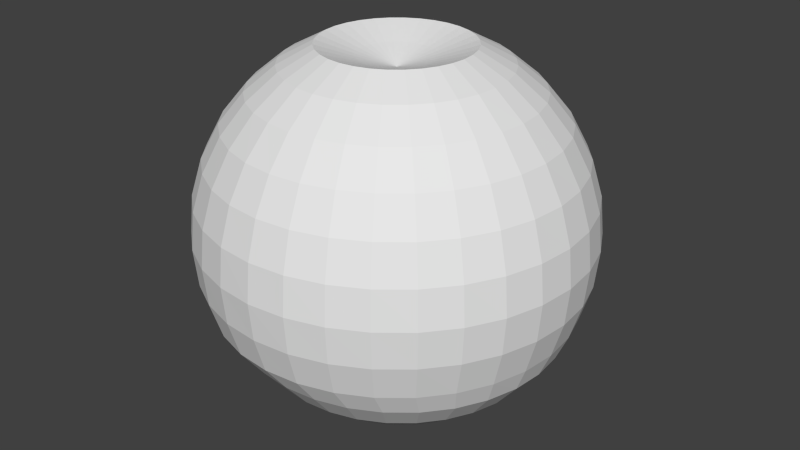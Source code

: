 # Source: Tomato.blend  (saved by Blender 2.75.0; exported with 4.5.12 LTS)
import bpy
from mathutils import Matrix  # noqa: F401  (used for matrix-valued properties, if any)

bpy.ops.wm.read_factory_settings(use_empty=True)
scene = bpy.context.scene
scene.name = 'Scene'

# ---- collections
col_collection_1 = bpy.data.collections.new('Collection 1'); scene.collection.children.link(col_collection_1)

# ---- world
world_world = bpy.data.worlds.new('World'); scene.world = world_world
world_world.color = (0.05088, 0.05088, 0.05088)
world_world.use_sun_shadow = False
world_world.sun_shadow_jitter_overblur = 0.0
world_world.cycles.sampling_method = 'MANUAL'
world_world.cycles.sample_map_resolution = 256

# ---- meshes
me_sphere = bpy.data.meshes.new('Sphere')
me_sphere.from_pydata([(-0.01348, -0.002303, 0.1258), (-0.03901, -0.002303, 0.1341), (-0.06253, -0.002303, 0.1215), (-0.08315, -0.002303, 0.1046), (-0.1001, -0.002303, 0.08401), (-0.1072, -0.003263, 0.06057), (-0.1149, -0.003263, 0.03504), (-0.1175, -0.003263, 0.008498), (-0.1149, -0.003263, -0.01805), (-0.1072, -0.003263, -0.04357), (-0.09462, -0.003263, -0.06047), (-0.0777, -0.003263, -0.08109), (-0.05708, -0.003263, -0.09801), (-0.03356, -0.003263, -0.1106), (-0.008034, -0.003263, -0.1148), (-0.01297, 0.002876, 0.1258), (-0.03801, 0.007855, 0.1341), (-0.06108, 0.01244, 0.1215), (-0.0813, 0.01647, 0.1046), (-0.09789, 0.01977, 0.08401), (-0.1048, 0.02126, 0.06057), (-0.1124, 0.02277, 0.03504), (-0.1149, 0.02328, 0.008498), (-0.1124, 0.02277, -0.01805), (-0.1048, 0.02126, -0.04357), (-0.09244, 0.01881, -0.06047), (-0.07585, 0.01551, -0.08109), (-0.05563, 0.01148, -0.09801), (-0.03256, 0.006895, -0.1106), (-0.007524, 0.001915, -0.1148), (-0.01146, 0.007855, 0.1258), (-0.03504, 0.01762, 0.1341), (-0.05677, 0.02662, 0.1215), (-0.07582, 0.03451, 0.1046), (-0.09146, 0.04099, 0.08401), (-0.09762, 0.04484, 0.06057), (-0.1048, 0.0478, 0.03504), (-0.1072, 0.0488, 0.008498), (-0.1048, 0.0478, -0.01805), (-0.09762, 0.04484, -0.04357), (-0.08601, 0.04003, -0.06047), (-0.07037, 0.03355, -0.08109), (-0.05133, 0.02566, -0.09801), (-0.02959, 0.01666, -0.1106), (-0.006014, 0.006895, -0.1148), (-0.009009, 0.01244, 0.1258), (-0.03023, 0.02662, 0.1341), (-0.04979, 0.03969, 0.1215), (-0.06693, 0.05115, 0.1046), (-0.081, 0.06055, 0.08401), (-0.08601, 0.06657, 0.06057), (-0.09244, 0.07087, 0.03504), (-0.09462, 0.07233, 0.008498), (-0.09244, 0.07087, -0.01805), (-0.08601, 0.06657, -0.04357), (-0.07555, 0.05959, -0.06047), (-0.06148, 0.05019, -0.08109), (-0.04434, 0.03873, -0.09801), (-0.02478, 0.02566, -0.1106), (-0.003561, 0.01148, -0.1148), (-0.005707, 0.01647, 0.1258), (-0.02376, 0.03451, 0.1341), (-0.04039, 0.05115, 0.1215), (-0.05497, 0.06573, 0.1046), (-0.06693, 0.07769, 0.08401), (-0.07582, 0.08658, 0.06048), (-0.07585, 0.0911, 0.03504), (-0.0777, 0.09294, 0.008498), (-0.07585, 0.0911, -0.01805), (-0.07582, 0.08658, -0.04365), (-0.06148, 0.07673, -0.06047), (-0.04952, 0.06477, -0.08109), (-0.03494, 0.05019, -0.09801), (-0.01831, 0.03355, -0.1106), (-0.0002598, 0.01551, -0.1148), (-0.001685, 0.01977, 0.1258), (-0.01587, 0.04099, 0.1341), (-0.02893, 0.06055, 0.1215), (-0.04039, 0.07769, 0.1046), (-0.04979, 0.09176, 0.08401), (-0.05677, 0.1022, 0.06048), (-0.06108, 0.1087, 0.03496), (-0.06253, 0.1108, 0.008418), (-0.06108, 0.1087, -0.01813), (-0.05677, 0.1022, -0.04365), (-0.04979, 0.09176, -0.06717), (-0.03494, 0.07673, -0.08109), (-0.02349, 0.05959, -0.09801), (-0.01042, 0.04003, -0.1106), (0.003763, 0.01881, -0.1148), (0.002904, 0.02222, 0.1258), (-0.006864, 0.0458, 0.1341), (-0.01587, 0.06753, 0.1215), (-0.02376, 0.08658, 0.1046), (-0.03023, 0.1022, 0.08401), (-0.03504, 0.1138, 0.06048), (-0.038, 0.121, 0.03496), (-0.03901, 0.1234, 0.008418), (-0.038, 0.121, -0.01813), (-0.03504, 0.1138, -0.04365), (-0.03023, 0.1022, -0.06717), (-0.01831, 0.08562, -0.08109), (-0.01042, 0.06657, -0.09801), (-0.001416, 0.04484, -0.1106), (0.008352, 0.02126, -0.1148), (0.007883, 0.02373, 0.1258), (0.002904, 0.04876, 0.1341), (-0.001685, 0.07183, 0.1215), (-0.005707, 0.09206, 0.1046), (-0.009008, 0.1087, 0.08401), (-0.01146, 0.121, 0.06048), (-0.01297, 0.1286, 0.03496), (-0.01348, 0.1311, 0.008418), (-0.01297, 0.1286, -0.01813), (-0.01146, 0.121, -0.04365), (-0.009008, 0.1087, -0.06717), (-0.0002598, 0.0911, -0.08109), (0.003763, 0.07087, -0.09801), (0.008352, 0.0478, -0.1106), (0.01333, 0.02277, -0.1148), (0.01306, 0.02424, 0.1258), (0.01306, 0.04976, 0.1341), (0.01306, 0.07329, 0.1215), (0.01306, 0.0939, 0.1046), (0.01306, 0.1108, 0.08401), (0.01306, 0.1234, 0.06048), (0.01306, 0.1311, 0.03496), (0.01306, 0.1338, 0.008418), (0.01306, 0.1311, -0.01813), (0.01306, 0.1234, -0.04365), (0.01851, 0.1099, -0.06047), (0.01851, 0.09294, -0.08109), (0.01851, 0.07233, -0.09801), (0.01851, 0.0488, -0.1071), (0.01851, 0.02328, -0.1148), (0.01824, 0.02373, 0.1258), (0.02322, 0.04876, 0.1341), (0.02781, 0.07183, 0.1215), (0.03183, 0.09206, 0.1046), (0.03513, 0.1087, 0.08401), (0.03758, 0.121, 0.06048), (0.0391, 0.1286, 0.03496), (0.03961, 0.1311, 0.008418), (0.0391, 0.1286, -0.01813), (0.03758, 0.121, -0.04365), (0.04058, 0.1077, -0.06047), (0.03728, 0.0911, -0.08109), (0.03326, 0.07087, -0.09801), (0.02867, 0.0478, -0.1071), (0.02369, 0.02277, -0.1148), (0.02322, 0.02222, 0.1258), (0.03299, 0.0458, 0.1341), (0.04199, 0.06753, 0.1215), (0.04988, 0.08658, 0.1046), (0.05635, 0.1022, 0.08401), (0.06117, 0.1138, 0.06048), (0.06413, 0.121, 0.03496), (0.06513, 0.1234, 0.008418), (0.06413, 0.121, -0.01813), (0.06117, 0.1138, -0.04365), (0.0618, 0.1013, -0.06047), (0.05533, 0.08562, -0.08109), (0.04744, 0.06657, -0.09801), (0.03843, 0.04484, -0.1071), (0.02867, 0.02126, -0.1183), (0.02781, 0.01977, 0.1258), (0.04199, 0.04099, 0.1341), (0.05506, 0.06055, 0.1215), (0.06651, 0.07769, 0.1046), (0.07591, 0.09176, 0.08401), (0.0829, 0.1022, 0.06048), (0.0872, 0.1087, 0.03496), (0.08865, 0.1108, 0.008418), (0.0872, 0.1087, -0.01813), (0.0829, 0.1022, -0.04365), (0.07591, 0.09176, -0.06717), (0.07196, 0.07673, -0.08109), (0.0605, 0.05959, -0.09801), (0.04744, 0.04003, -0.1106), (0.03326, 0.01881, -0.1148), (0.03183, 0.01647, 0.1258), (0.04988, 0.03451, 0.1341), (0.06651, 0.05115, 0.1215), (0.08109, 0.06573, 0.1046), (0.09306, 0.07769, 0.08401), (0.1019, 0.08658, 0.06048), (0.1074, 0.09206, 0.03496), (0.1093, 0.0939, 0.008418), (0.1074, 0.09206, -0.01813), (0.1019, 0.08658, -0.04365), (0.09306, 0.07769, -0.06717), (0.08654, 0.06477, -0.08109), (0.07196, 0.05019, -0.09801), (0.05533, 0.03355, -0.1071), (0.03728, 0.01551, -0.1148), (0.03513, 0.01244, 0.1258), (0.05635, 0.02662, 0.1341), (0.07591, 0.03969, 0.1215), (0.09306, 0.05115, 0.1046), (0.1071, 0.06055, 0.08401), (0.1176, 0.06753, 0.06048), (0.124, 0.07183, 0.03496), (0.1262, 0.07329, 0.008418), (0.124, 0.07183, -0.01813), (0.1176, 0.06753, -0.04365), (0.1071, 0.06055, -0.06717), (0.0985, 0.05019, -0.08109), (0.08136, 0.03873, -0.09801), (0.0618, 0.02566, -0.1071), (0.04058, 0.01148, -0.1148), (0.03758, 0.007855, 0.1258), (0.06117, 0.01762, 0.1341), (0.0829, 0.02662, 0.1215), (0.1019, 0.03451, 0.1046), (0.1176, 0.04099, 0.08401), (0.1292, 0.0458, 0.06048), (0.1363, 0.04876, 0.03496), (0.1388, 0.04976, 0.008418), (0.1363, 0.04876, -0.01813), (0.1292, 0.0458, -0.04365), (0.1176, 0.04099, -0.06717), (0.1074, 0.03355, -0.08109), (0.08835, 0.02566, -0.09801), (0.06661, 0.01666, -0.1106), (0.04303, 0.006895, -0.1148), (0.0391, 0.002876, 0.1258), (0.06413, 0.007855, 0.1341), (0.0872, 0.01244, 0.1215), (0.1074, 0.01647, 0.1046), (0.124, 0.01977, 0.08401), (0.1363, 0.02222, 0.06048), (0.1439, 0.02373, 0.03496), (0.1465, 0.02424, 0.008418), (0.1439, 0.02373, -0.01813), (0.1363, 0.02222, -0.04365), (0.1295, 0.01881, -0.06047), (0.1129, 0.01551, -0.08109), (0.09265, 0.01148, -0.09801), (0.06958, 0.006895, -0.1106), (0.04454, 0.001915, -0.1148), (0.03961, -0.002303, 0.1258), (0.06513, -0.002303, 0.1341), (0.08865, -0.002303, 0.1215), (0.1093, -0.002303, 0.1046), (0.1262, -0.002303, 0.08401), (0.1388, -0.002303, 0.06048), (0.1465, -0.002303, 0.03496), (0.1491, -0.002303, 0.008418), (0.1465, -0.002303, -0.01813), (0.1388, -0.002303, -0.04365), (0.1316, -0.003263, -0.06047), (0.1147, -0.003263, -0.08109), (0.0941, -0.003263, -0.09801), (0.07058, -0.003263, -0.1106), (0.04505, -0.003263, -0.1148), (0.0391, -0.007481, 0.1258), (0.06413, -0.01246, 0.1341), (0.0872, -0.01705, 0.1215), (0.1074, -0.02107, 0.1046), (0.124, -0.02437, 0.08401), (0.1363, -0.02683, 0.06048), (0.1439, -0.02834, 0.03496), (0.1465, -0.02885, 0.008418), (0.1439, -0.02834, -0.01813), (0.1363, -0.02683, -0.04365), (0.1295, -0.02533, -0.06047), (0.1129, -0.02203, -0.08109), (0.09265, -0.01801, -0.09801), (0.06958, -0.01342, -0.1106), (0.04454, -0.008442, -0.1148), (0.03758, -0.01246, 0.1258), (0.06117, -0.02223, 0.1341), (0.0829, -0.03123, 0.1215), (0.1019, -0.03912, 0.1046), (0.1176, -0.04559, 0.08401), (0.1292, -0.05041, 0.06048), (0.1363, -0.05337, 0.03496), (0.1388, -0.05437, 0.008418), (0.1363, -0.05337, -0.01813), (0.1292, -0.05041, -0.04365), (0.123, -0.04656, -0.06047), (0.1074, -0.04008, -0.08109), (0.08835, -0.03219, -0.09801), (0.06661, -0.02319, -0.1106), (0.04303, -0.01342, -0.1148), (0.03513, -0.01705, 0.1258), (0.05635, -0.03123, 0.1341), (0.07591, -0.0443, 0.1215), (0.09306, -0.05575, 0.1046), (0.1071, -0.06515, 0.08401), (0.1176, -0.07214, 0.06048), (0.124, -0.07644, 0.03496), (0.1262, -0.07789, 0.008418), (0.124, -0.07644, -0.01813), (0.1176, -0.07214, -0.04365), (0.1126, -0.06611, -0.06047), (0.0985, -0.05671, -0.08109), (0.08136, -0.04526, -0.09801), (0.0618, -0.03219, -0.1106), (0.04058, -0.01801, -0.1148), (0.03183, -0.02107, 0.1258), (0.04988, -0.03912, 0.1341), (0.06651, -0.05575, 0.1215), (0.08109, -0.07033, 0.1046), (0.09306, -0.0823, 0.08401), (0.1019, -0.09119, 0.06048), (0.1074, -0.09666, 0.03496), (0.1093, -0.09851, 0.008418), (0.1074, -0.09666, -0.01813), (0.1019, -0.09119, -0.04365), (0.0985, -0.08326, -0.06047), (0.08654, -0.07129, -0.08109), (0.07196, -0.05671, -0.09801), (0.05533, -0.04008, -0.1106), (0.03728, -0.02203, -0.1148), (0.02781, -0.02437, 0.1258), (0.04199, -0.04559, 0.1341), (0.05506, -0.06515, 0.1215), (0.06651, -0.0823, 0.1046), (0.07591, -0.09637, 0.08401), (0.0829, -0.1068, 0.06048), (0.0872, -0.1133, 0.03496), (0.08865, -0.1154, 0.008418), (0.0872, -0.1133, -0.01813), (0.0829, -0.1068, -0.04365), (0.08136, -0.09733, -0.06047), (0.07196, -0.08326, -0.08109), (0.0605, -0.06611, -0.09801), (0.04744, -0.04656, -0.1106), (0.03326, -0.02533, -0.1148), (0.01851, -0.003263, -0.1174), (0.02322, -0.02683, 0.1258), (0.03299, -0.05041, 0.1341), (0.04199, -0.07214, 0.1215), (0.04988, -0.09119, 0.1046), (0.05635, -0.1068, 0.08401), (0.06117, -0.1184, 0.06048), (0.06413, -0.1256, 0.03496), (0.06513, -0.128, 0.008418), (0.06413, -0.1256, -0.01813), (0.06117, -0.1184, -0.04365), (0.0618, -0.1078, -0.06047), (0.05533, -0.09215, -0.08109), (0.04744, -0.0731, -0.09801), (0.03843, -0.05137, -0.1071), (0.02867, -0.02779, -0.1148), (0.01824, -0.02834, 0.1258), (0.02322, -0.05337, 0.1341), (0.02781, -0.07644, 0.1215), (0.03183, -0.09666, 0.1046), (0.03513, -0.1133, 0.08401), (0.03758, -0.1256, 0.06048), (0.0391, -0.1332, 0.03496), (0.03961, -0.1357, 0.008418), (0.0391, -0.1332, -0.01813), (0.03758, -0.1256, -0.04365), (0.04058, -0.1142, -0.06047), (0.03728, -0.09762, -0.08109), (0.03326, -0.0774, -0.09801), (0.02867, -0.05433, -0.1071), (0.02369, -0.0293, -0.1148), (0.01306, -0.02885, 0.1258), (0.01306, -0.05437, 0.1341), (0.01306, -0.07789, 0.1215), (0.01306, -0.09851, 0.1046), (0.01306, -0.1154, 0.08401), (0.01306, -0.128, 0.06048), (0.01306, -0.1357, 0.03496), (0.01306, -0.1384, 0.008418), (0.01306, -0.1357, -0.01813), (0.01306, -0.128, -0.04365), (0.01851, -0.1164, -0.06047), (0.01851, -0.09947, -0.08109), (0.01851, -0.07885, -0.09801), (0.01851, -0.05533, -0.1071), (0.01851, -0.02981, -0.1148), (0.007883, -0.02834, 0.1258), (0.002904, -0.05337, 0.1341), (-0.001685, -0.07644, 0.1215), (-0.005707, -0.09666, 0.1046), (-0.009008, -0.1133, 0.08401), (-0.01146, -0.1256, 0.06048), (-0.01297, -0.1332, 0.03496), (-0.01348, -0.1357, 0.008418), (-0.01297, -0.1332, -0.01813), (-0.01146, -0.1256, -0.04365), (-0.003561, -0.1142, -0.06047), (-0.0002598, -0.09762, -0.08109), (0.003763, -0.0774, -0.09801), (0.008352, -0.05433, -0.1071), (0.01333, -0.0293, -0.1183), (0.002904, -0.02683, 0.1258), (-0.006864, -0.05041, 0.1341), (-0.01587, -0.07214, 0.1215), (-0.02376, -0.09119, 0.1046), (-0.03023, -0.1068, 0.08401), (-0.03504, -0.1184, 0.06048), (-0.038, -0.1256, 0.03496), (-0.03901, -0.128, 0.008418), (-0.038, -0.1256, -0.01813), (-0.03504, -0.1184, -0.04365), (-0.02478, -0.1078, -0.06047), (-0.01831, -0.09215, -0.08109), (-0.01042, -0.0731, -0.09801), (-0.001416, -0.05137, -0.1071), (0.008352, -0.02779, -0.1183), (-0.001685, -0.02437, 0.1258), (-0.01587, -0.04559, 0.1341), (-0.02893, -0.06515, 0.1215), (-0.04039, -0.0823, 0.1046), (-0.04979, -0.09637, 0.08401), (-0.05677, -0.1068, 0.06048), (-0.06108, -0.1133, 0.03496), (-0.06253, -0.1154, 0.008418), (-0.06108, -0.1133, -0.01813), (-0.05677, -0.1068, -0.04365), (-0.04434, -0.09733, -0.06047), (-0.03494, -0.08326, -0.08109), (-0.02349, -0.06611, -0.09801), (-0.01042, -0.04656, -0.1071), (0.003763, -0.02533, -0.1148), (-0.005707, -0.02107, 0.1258), (-0.02376, -0.03912, 0.1341), (-0.04039, -0.05575, 0.1215), (-0.05497, -0.07033, 0.1046), (-0.06693, -0.0823, 0.08401), (-0.07582, -0.09119, 0.06048), (-0.0813, -0.09666, 0.03496), (-0.08315, -0.09851, 0.008418), (-0.0813, -0.09666, -0.01813), (-0.07582, -0.09119, -0.04365), (-0.06148, -0.08326, -0.06047), (-0.04952, -0.07129, -0.08109), (-0.03494, -0.05671, -0.09801), (-0.01831, -0.04008, -0.1106), (-0.0002598, -0.02203, -0.1148), (-0.009008, -0.01705, 0.1258), (-0.03023, -0.03123, 0.1341), (-0.04979, -0.0443, 0.1215), (-0.06693, -0.05575, 0.1046), (-0.081, -0.06515, 0.08401), (-0.09145, -0.07214, 0.06048), (-0.09789, -0.07644, 0.03496), (-0.1001, -0.07789, 0.008418), (-0.09789, -0.07644, -0.01813), (-0.09145, -0.07214, -0.04365), (-0.07555, -0.06611, -0.06047), (-0.06148, -0.05671, -0.08109), (-0.04434, -0.04526, -0.09801), (-0.02478, -0.03219, -0.1106), (-0.003561, -0.01801, -0.1148), (0.01306, -0.002303, 0.118), (-0.01146, -0.01246, 0.1258), (-0.03504, -0.02223, 0.1341), (-0.05677, -0.03123, 0.1215), (-0.07582, -0.03912, 0.1046), (-0.09145, -0.04559, 0.08401), (-0.1031, -0.05041, 0.06048), (-0.1102, -0.05337, 0.03496), (-0.1126, -0.05437, 0.008418), (-0.1102, -0.05337, -0.01813), (-0.1031, -0.05041, -0.04365), (-0.08601, -0.04656, -0.06047), (-0.07037, -0.04008, -0.08109), (-0.05133, -0.03219, -0.09801), (-0.02959, -0.02319, -0.1106), (-0.006014, -0.01342, -0.1148), (-0.01297, -0.007481, 0.1258), (-0.038, -0.01246, 0.1341), (-0.06108, -0.01705, 0.1215), (-0.0813, -0.02107, 0.1046), (-0.09789, -0.02437, 0.08401), (-0.1048, -0.02779, 0.06057), (-0.1124, -0.0293, 0.03504), (-0.1149, -0.02981, 0.008498), (-0.1124, -0.0293, -0.01805), (-0.1048, -0.02779, -0.04357), (-0.09244, -0.02533, -0.06047), (-0.07585, -0.02203, -0.08109), (-0.05563, -0.01801, -0.09801), (-0.03256, -0.01342, -0.1106), (-0.007524, -0.008442, -0.1148)], [], [(2, 1, 16, 17), (10, 9, 24, 25), (3, 2, 17, 18), (11, 10, 25, 26), (4, 3, 18, 19), (12, 11, 26, 27), (5, 4, 19, 20), (13, 12, 27, 28), (6, 5, 20, 21), (14, 13, 28, 29), (7, 6, 21, 22), (8, 7, 22, 23), (1, 0, 15, 16), (9, 8, 23, 24), (16, 15, 30, 31), (24, 23, 38, 39), (17, 16, 31, 32), (25, 24, 39, 40), (18, 17, 32, 33), (26, 25, 40, 41), (19, 18, 33, 34), (27, 26, 41, 42), (20, 19, 34, 35), (28, 27, 42, 43), (21, 20, 35, 36), (29, 28, 43, 44), (22, 21, 36, 37), (23, 22, 37, 38), (35, 34, 49, 50), (43, 42, 57, 58), (36, 35, 50, 51), (44, 43, 58, 59), (37, 36, 51, 52), (38, 37, 52, 53), (31, 30, 45, 46), (39, 38, 53, 54), (32, 31, 46, 47), (40, 39, 54, 55), (33, 32, 47, 48), (41, 40, 55, 56), (34, 33, 48, 49), (42, 41, 56, 57), (54, 53, 68, 69), (47, 46, 61, 62), (55, 54, 69, 70), (48, 47, 62, 63), (56, 55, 70, 71), (49, 48, 63, 64), (57, 56, 71, 72), (50, 49, 64, 65), (58, 57, 72, 73), (51, 50, 65, 66), (59, 58, 73, 74), (52, 51, 66, 67), (53, 52, 67, 68), (46, 45, 60, 61), (73, 72, 87, 88), (66, 65, 80, 81), (74, 73, 88, 89), (67, 66, 81, 82), (68, 67, 82, 83), (61, 60, 75, 76), (69, 68, 83, 84), (62, 61, 76, 77), (70, 69, 84, 85), (63, 62, 77, 78), (71, 70, 85, 86), (64, 63, 78, 79), (72, 71, 86, 87), (65, 64, 79, 80), (77, 76, 91, 92), (85, 84, 99, 100), (78, 77, 92, 93), (86, 85, 100, 101), (79, 78, 93, 94), (87, 86, 101, 102), (80, 79, 94, 95), (88, 87, 102, 103), (81, 80, 95, 96), (89, 88, 103, 104), (82, 81, 96, 97), (83, 82, 97, 98), (76, 75, 90, 91), (84, 83, 98, 99), (96, 95, 110, 111), (104, 103, 118, 119), (97, 96, 111, 112), (98, 97, 112, 113), (91, 90, 105, 106), (99, 98, 113, 114), (92, 91, 106, 107), (100, 99, 114, 115), (93, 92, 107, 108), (101, 100, 115, 116), (94, 93, 108, 109), (102, 101, 116, 117), (95, 94, 109, 110), (103, 102, 117, 118), (115, 114, 129, 130), (108, 107, 122, 123), (116, 115, 130, 131), (109, 108, 123, 124), (117, 116, 131, 132), (110, 109, 124, 125), (118, 117, 132, 133), (111, 110, 125, 126), (119, 118, 133, 134), (112, 111, 126, 127), (113, 112, 127, 128), (106, 105, 120, 121), (114, 113, 128, 129), (107, 106, 121, 122), (134, 133, 148, 149), (127, 126, 141, 142), (128, 127, 142, 143), (121, 120, 135, 136), (129, 128, 143, 144), (122, 121, 136, 137), (130, 129, 144, 145), (123, 122, 137, 138), (131, 130, 145, 146), (124, 123, 138, 139), (132, 131, 146, 147), (125, 124, 139, 140), (133, 132, 147, 148), (126, 125, 140, 141), (146, 145, 160, 161), (139, 138, 153, 154), (147, 146, 161, 162), (140, 139, 154, 155), (148, 147, 162, 163), (141, 140, 155, 156), (149, 148, 163, 164), (142, 141, 156, 157), (143, 142, 157, 158), (136, 135, 150, 151), (144, 143, 158, 159), (137, 136, 151, 152), (145, 144, 159, 160), (138, 137, 152, 153), (158, 157, 172, 173), (151, 150, 165, 166), (159, 158, 173, 174), (152, 151, 166, 167), (160, 159, 174, 175), (153, 152, 167, 168), (161, 160, 175, 176), (154, 153, 168, 169), (162, 161, 176, 177), (155, 154, 169, 170), (163, 162, 177, 178), (156, 155, 170, 171), (164, 163, 178, 179), (157, 156, 171, 172), (169, 168, 183, 184), (177, 176, 191, 192), (170, 169, 184, 185), (178, 177, 192, 193), (171, 170, 185, 186), (179, 178, 193, 194), (172, 171, 186, 187), (173, 172, 187, 188), (166, 165, 180, 181), (174, 173, 188, 189), (167, 166, 181, 182), (175, 174, 189, 190), (168, 167, 182, 183), (176, 175, 190, 191), (188, 187, 202, 203), (181, 180, 195, 196), (189, 188, 203, 204), (182, 181, 196, 197), (190, 189, 204, 205), (183, 182, 197, 198), (191, 190, 205, 206), (184, 183, 198, 199), (192, 191, 206, 207), (185, 184, 199, 200), (193, 192, 207, 208), (186, 185, 200, 201), (194, 193, 208, 209), (187, 186, 201, 202), (207, 206, 221, 222), (200, 199, 214, 215), (208, 207, 222, 223), (201, 200, 215, 216), (209, 208, 223, 224), (202, 201, 216, 217), (203, 202, 217, 218), (196, 195, 210, 211), (204, 203, 218, 219), (197, 196, 211, 212), (205, 204, 219, 220), (198, 197, 212, 213), (206, 205, 220, 221), (199, 198, 213, 214), (211, 210, 225, 226), (219, 218, 233, 234), (212, 211, 226, 227), (220, 219, 234, 235), (213, 212, 227, 228), (221, 220, 235, 236), (214, 213, 228, 229), (222, 221, 236, 237), (215, 214, 229, 230), (223, 222, 237, 238), (216, 215, 230, 231), (224, 223, 238, 239), (217, 216, 231, 232), (218, 217, 232, 233), (230, 229, 244, 245), (238, 237, 252, 253), (231, 230, 245, 246), (239, 238, 253, 254), (232, 231, 246, 247), (233, 232, 247, 248), (226, 225, 240, 241), (234, 233, 248, 249), (227, 226, 241, 242), (235, 234, 249, 250), (228, 227, 242, 243), (236, 235, 250, 251), (229, 228, 243, 244), (237, 236, 251, 252), (249, 248, 263, 264), (242, 241, 256, 257), (250, 249, 264, 265), (243, 242, 257, 258), (251, 250, 265, 266), (244, 243, 258, 259), (252, 251, 266, 267), (245, 244, 259, 260), (253, 252, 267, 268), (246, 245, 260, 261), (254, 253, 268, 269), (247, 246, 261, 262), (248, 247, 262, 263), (241, 240, 255, 256), (268, 267, 282, 283), (261, 260, 275, 276), (269, 268, 283, 284), (262, 261, 276, 277), (263, 262, 277, 278), (256, 255, 270, 271), (264, 263, 278, 279), (257, 256, 271, 272), (265, 264, 279, 280), (258, 257, 272, 273), (266, 265, 280, 281), (259, 258, 273, 274), (267, 266, 281, 282), (260, 259, 274, 275), (280, 279, 294, 295), (273, 272, 287, 288), (281, 280, 295, 296), (274, 273, 288, 289), (282, 281, 296, 297), (275, 274, 289, 290), (283, 282, 297, 298), (276, 275, 290, 291), (284, 283, 298, 299), (277, 276, 291, 292), (278, 277, 292, 293), (271, 270, 285, 286), (279, 278, 293, 294), (272, 271, 286, 287), (299, 298, 313, 314), (292, 291, 306, 307), (293, 292, 307, 308), (286, 285, 300, 301), (294, 293, 308, 309), (287, 286, 301, 302), (295, 294, 309, 310), (288, 287, 302, 303), (296, 295, 310, 311), (289, 288, 303, 304), (297, 296, 311, 312), (290, 289, 304, 305), (298, 297, 312, 313), (291, 290, 305, 306), (303, 302, 317, 318), (311, 310, 325, 326), (304, 303, 318, 319), (312, 311, 326, 327), (305, 304, 319, 320), (313, 312, 327, 328), (306, 305, 320, 321), (314, 313, 328, 329), (307, 306, 321, 322), (308, 307, 322, 323), (301, 300, 315, 316), (309, 308, 323, 324), (302, 301, 316, 317), (310, 309, 324, 325), (322, 321, 337, 338), (323, 322, 338, 339), (316, 315, 331, 332), (324, 323, 339, 340), (317, 316, 332, 333), (325, 324, 340, 341), (318, 317, 333, 334), (326, 325, 341, 342), (319, 318, 334, 335), (327, 326, 342, 343), (320, 319, 335, 336), (328, 327, 343, 344), (321, 320, 336, 337), (329, 328, 344, 345), (342, 341, 356, 357), (335, 334, 349, 350), (343, 342, 357, 358), (336, 335, 350, 351), (344, 343, 358, 359), (337, 336, 351, 352), (345, 344, 359, 360), (338, 337, 352, 353), (339, 338, 353, 354), (332, 331, 346, 347), (340, 339, 354, 355), (333, 332, 347, 348), (341, 340, 355, 356), (334, 333, 348, 349), (354, 353, 368, 369), (347, 346, 361, 362), (355, 354, 369, 370), (348, 347, 362, 363), (356, 355, 370, 371), (349, 348, 363, 364), (357, 356, 371, 372), (350, 349, 364, 365), (358, 357, 372, 373), (351, 350, 365, 366), (359, 358, 373, 374), (352, 351, 366, 367), (360, 359, 374, 375), (353, 352, 367, 368), (365, 364, 379, 380), (373, 372, 387, 388), (366, 365, 380, 381), (374, 373, 388, 389), (367, 366, 381, 382), (375, 374, 389, 390), (368, 367, 382, 383), (369, 368, 383, 384), (362, 361, 376, 377), (370, 369, 384, 385), (363, 362, 377, 378), (371, 370, 385, 386), (364, 363, 378, 379), (372, 371, 386, 387), (384, 383, 398, 399), (377, 376, 391, 392), (385, 384, 399, 400), (378, 377, 392, 393), (386, 385, 400, 401), (379, 378, 393, 394), (387, 386, 401, 402), (380, 379, 394, 395), (388, 387, 402, 403), (381, 380, 395, 396), (389, 388, 403, 404), (382, 381, 396, 397), (390, 389, 404, 405), (383, 382, 397, 398), (403, 402, 417, 418), (396, 395, 410, 411), (404, 403, 418, 419), (397, 396, 411, 412), (405, 404, 419, 420), (398, 397, 412, 413), (399, 398, 413, 414), (392, 391, 406, 407), (400, 399, 414, 415), (393, 392, 407, 408), (401, 400, 415, 416), (394, 393, 408, 409), (402, 401, 416, 417), (395, 394, 409, 410), (415, 414, 429, 430), (408, 407, 422, 423), (416, 415, 430, 431), (409, 408, 423, 424), (417, 416, 431, 432), (410, 409, 424, 425), (418, 417, 432, 433), (411, 410, 425, 426), (419, 418, 433, 434), (412, 411, 426, 427), (420, 419, 434, 435), (413, 412, 427, 428), (414, 413, 428, 429), (407, 406, 421, 422), (434, 433, 448, 449), (427, 426, 441, 442), (435, 434, 449, 450), (428, 427, 442, 443), (429, 428, 443, 444), (422, 421, 436, 437), (430, 429, 444, 445), (423, 422, 437, 438), (431, 430, 445, 446), (424, 423, 438, 439), (432, 431, 446, 447), (425, 424, 439, 440), (433, 432, 447, 448), (426, 425, 440, 441), (438, 437, 453, 454), (446, 445, 461, 462), (439, 438, 454, 455), (447, 446, 462, 463), (440, 439, 455, 456), (448, 447, 463, 464), (441, 440, 456, 457), (449, 448, 464, 465), (442, 441, 457, 458), (450, 449, 465, 466), (443, 442, 458, 459), (444, 443, 459, 460), (437, 436, 452, 453), (445, 444, 460, 461), (458, 457, 472, 473), (466, 465, 480, 481), (459, 458, 473, 474), (460, 459, 474, 475), (453, 452, 467, 468), (461, 460, 475, 476), (454, 453, 468, 469), (462, 461, 476, 477), (455, 454, 469, 470), (463, 462, 477, 478), (456, 455, 470, 471), (464, 463, 478, 479), (457, 456, 471, 472), (465, 464, 479, 480), (0, 451, 15), (330, 14, 29), (15, 451, 30), (330, 29, 44), (30, 451, 45), (330, 44, 59), (45, 451, 60), (330, 59, 74), (60, 451, 75), (330, 74, 89), (75, 451, 90), (330, 89, 104), (90, 451, 105), (330, 104, 119), (105, 451, 120), (330, 119, 134), (120, 451, 135), (330, 134, 149), (135, 451, 150), (330, 149, 164), (150, 451, 165), (330, 164, 179), (165, 451, 180), (330, 179, 194), (180, 451, 195), (330, 194, 209), (195, 451, 210), (330, 209, 224), (210, 451, 225), (330, 224, 239), (225, 451, 240), (330, 239, 254), (240, 451, 255), (330, 254, 269), (255, 451, 270), (330, 269, 284), (270, 451, 285), (330, 284, 299), (285, 451, 300), (330, 299, 314), (300, 451, 315), (330, 314, 329), (315, 451, 331), (330, 329, 345), (331, 451, 346), (330, 345, 360), (346, 451, 361), (330, 360, 375), (361, 451, 376), (330, 375, 390), (376, 451, 391), (330, 390, 405), (391, 451, 406), (330, 405, 420), (406, 451, 421), (330, 420, 435), (421, 451, 436), (330, 435, 450), (436, 451, 452), (330, 450, 466), (452, 451, 467), (330, 466, 481), (477, 476, 9, 10), (470, 469, 2, 3), (478, 477, 10, 11), (471, 470, 3, 4), (479, 478, 11, 12), (472, 471, 4, 5), (480, 479, 12, 13), (473, 472, 5, 6), (481, 480, 13, 14), (474, 473, 6, 7), (467, 451, 0), (330, 481, 14), (475, 474, 7, 8), (468, 467, 0, 1), (476, 475, 8, 9), (469, 468, 1, 2)])
_uv = me_sphere.uv_layers.new(name='UVMap')
_uv.uv.foreach_set('vector', [0.6703, 0.9441, 0.6703, 0.94, 0.6716, 0.9402, 0.672, 0.9445, 0.6364, 0.9678, 0.6346, 0.9694, 0.6334, 0.9652, 0.6352, 0.9641, 0.6167, 0.9797, 0.6144, 0.9805, 0.6136, 0.978, 0.6158, 0.9765, 0.6385, 0.9659, 0.6364, 0.9678, 0.6352, 0.9641, 0.6375, 0.9627, 0.6195, 0.9786, 0.6167, 0.9797, 0.6158, 0.9765, 0.6183, 0.9749, 0.6353, 0.9315, 0.6378, 0.9293, 0.6385, 0.9325, 0.6359, 0.934, 0.6224, 0.9772, 0.6195, 0.9786, 0.6183, 0.9749, 0.6211, 0.973, 0.6325, 0.9336, 0.6353, 0.9315, 0.6359, 0.934, 0.6329, 0.9354, 0.6255, 0.9755, 0.6224, 0.9772, 0.6211, 0.973, 0.6242, 0.9711, 0.6295, 0.9356, 0.6325, 0.9336, 0.6329, 0.9354, 0.6297, 0.9365, 0.6287, 0.9736, 0.6255, 0.9755, 0.6242, 0.9711, 0.6273, 0.9691, 0.6318, 0.9715, 0.6287, 0.9736, 0.6273, 0.9691, 0.6304, 0.9671, 0.6703, 0.94, 0.6714, 0.9353, 0.672, 0.9354, 0.6716, 0.9402, 0.6346, 0.9694, 0.6318, 0.9715, 0.6304, 0.9671, 0.6334, 0.9652, 0.6716, 0.9402, 0.672, 0.9354, 0.6727, 0.9354, 0.6728, 0.9401, 0.6334, 0.9652, 0.6304, 0.9671, 0.629, 0.9627, 0.6321, 0.9611, 0.672, 0.9445, 0.6716, 0.9402, 0.6728, 0.9401, 0.6738, 0.9444, 0.6352, 0.9641, 0.6334, 0.9652, 0.6321, 0.9611, 0.6341, 0.9603, 0.6728, 0.9483, 0.672, 0.9445, 0.6738, 0.9444, 0.675, 0.9481, 0.6375, 0.9627, 0.6352, 0.9641, 0.6341, 0.9603, 0.6365, 0.9595, 0.6183, 0.9749, 0.6158, 0.9765, 0.6148, 0.9734, 0.6172, 0.9711, 0.6359, 0.934, 0.6385, 0.9325, 0.6387, 0.9359, 0.6361, 0.9367, 0.6211, 0.973, 0.6183, 0.9749, 0.6172, 0.9711, 0.6198, 0.9689, 0.6329, 0.9354, 0.6359, 0.934, 0.6361, 0.9367, 0.633, 0.9372, 0.6242, 0.9711, 0.6211, 0.973, 0.6198, 0.9689, 0.6228, 0.9667, 0.6297, 0.9365, 0.6329, 0.9354, 0.633, 0.9372, 0.6298, 0.9374, 0.6273, 0.9691, 0.6242, 0.9711, 0.6228, 0.9667, 0.6259, 0.9646, 0.6304, 0.9671, 0.6273, 0.9691, 0.6259, 0.9646, 0.629, 0.9627, 0.6198, 0.9689, 0.6172, 0.9711, 0.616, 0.9676, 0.6185, 0.9649, 0.633, 0.9372, 0.6361, 0.9367, 0.6359, 0.9393, 0.6329, 0.9391, 0.6228, 0.9667, 0.6198, 0.9689, 0.6185, 0.9649, 0.6214, 0.9625, 0.6298, 0.9374, 0.633, 0.9372, 0.6329, 0.9391, 0.6297, 0.9383, 0.6259, 0.9646, 0.6228, 0.9667, 0.6214, 0.9625, 0.6245, 0.9603, 0.629, 0.9627, 0.6259, 0.9646, 0.6245, 0.9603, 0.6277, 0.9585, 0.6728, 0.9401, 0.6727, 0.9354, 0.6733, 0.9351, 0.674, 0.9396, 0.6321, 0.9611, 0.629, 0.9627, 0.6277, 0.9585, 0.6308, 0.9571, 0.6738, 0.9444, 0.6728, 0.9401, 0.674, 0.9396, 0.6755, 0.9437, 0.6341, 0.9603, 0.6321, 0.9611, 0.6308, 0.9571, 0.6329, 0.9568, 0.675, 0.9481, 0.6738, 0.9444, 0.6755, 0.9437, 0.6772, 0.9472, 0.6365, 0.9595, 0.6341, 0.9603, 0.6329, 0.9568, 0.6356, 0.9565, 0.6172, 0.9711, 0.6148, 0.9734, 0.6138, 0.9704, 0.616, 0.9676, 0.6361, 0.9367, 0.6387, 0.9359, 0.6384, 0.9393, 0.6359, 0.9393, 0.6308, 0.9571, 0.6277, 0.9585, 0.6264, 0.9547, 0.6296, 0.9535, 0.6755, 0.9437, 0.674, 0.9396, 0.6751, 0.9388, 0.6771, 0.9425, 0.6329, 0.9568, 0.6308, 0.9571, 0.6296, 0.9535, 0.6318, 0.9536, 0.6772, 0.9472, 0.6755, 0.9437, 0.6771, 0.9425, 0.6792, 0.9457, 0.6356, 0.9565, 0.6329, 0.9568, 0.6318, 0.9536, 0.6346, 0.9537, 0.616, 0.9676, 0.6138, 0.9704, 0.6129, 0.9676, 0.6149, 0.9643, 0.6359, 0.9393, 0.6384, 0.9393, 0.6377, 0.9425, 0.6353, 0.9419, 0.6185, 0.9649, 0.616, 0.9676, 0.6149, 0.9643, 0.6174, 0.9613, 0.6329, 0.9391, 0.6359, 0.9393, 0.6353, 0.9419, 0.6325, 0.9408, 0.6214, 0.9625, 0.6185, 0.9649, 0.6174, 0.9613, 0.6201, 0.9587, 0.6297, 0.9383, 0.6329, 0.9391, 0.6325, 0.9408, 0.6295, 0.9392, 0.6245, 0.9603, 0.6214, 0.9625, 0.6201, 0.9587, 0.6232, 0.9564, 0.6277, 0.9585, 0.6245, 0.9603, 0.6232, 0.9564, 0.6264, 0.9547, 0.674, 0.9396, 0.6733, 0.9351, 0.6738, 0.9347, 0.6751, 0.9388, 0.6325, 0.9408, 0.6353, 0.9419, 0.6344, 0.9442, 0.6319, 0.9424, 0.6201, 0.9587, 0.6174, 0.9613, 0.6163, 0.9582, 0.619, 0.9553, 0.6295, 0.9392, 0.6325, 0.9408, 0.6319, 0.9424, 0.6292, 0.9401, 0.6232, 0.9564, 0.6201, 0.9587, 0.619, 0.9553, 0.6221, 0.953, 0.6264, 0.9547, 0.6232, 0.9564, 0.6221, 0.953, 0.6253, 0.9513, 0.6751, 0.9388, 0.6738, 0.9347, 0.6743, 0.9341, 0.676, 0.9377, 0.6296, 0.9535, 0.6264, 0.9547, 0.6253, 0.9513, 0.6285, 0.9504, 0.6771, 0.9425, 0.6751, 0.9388, 0.676, 0.9377, 0.6785, 0.9408, 0.6318, 0.9536, 0.6296, 0.9535, 0.6285, 0.9504, 0.6316, 0.9502, 0.6792, 0.9457, 0.6771, 0.9425, 0.6785, 0.9408, 0.681, 0.9436, 0.6377, 0.9425, 0.6397, 0.9427, 0.6391, 0.9463, 0.6366, 0.9455, 0.6813, 0.9483, 0.6792, 0.9457, 0.681, 0.9436, 0.6834, 0.9458, 0.6353, 0.9419, 0.6377, 0.9425, 0.6366, 0.9455, 0.6344, 0.9442, 0.6174, 0.9613, 0.6149, 0.9643, 0.6139, 0.9615, 0.6163, 0.9582, 0.6785, 0.9408, 0.676, 0.9377, 0.6768, 0.9363, 0.6797, 0.9388, 0.6831, 0.9825, 0.6799, 0.9841, 0.6793, 0.9804, 0.6825, 0.9791, 0.681, 0.9436, 0.6785, 0.9408, 0.6797, 0.9388, 0.6825, 0.941, 0.6366, 0.9455, 0.6391, 0.9463, 0.6372, 0.9494, 0.635, 0.9481, 0.6834, 0.9458, 0.681, 0.9436, 0.6825, 0.941, 0.6851, 0.9427, 0.6879, 0.9768, 0.6853, 0.9794, 0.6848, 0.9765, 0.6876, 0.9745, 0.6855, 0.9474, 0.6834, 0.9458, 0.6851, 0.9427, 0.6875, 0.944, 0.6319, 0.9424, 0.6344, 0.9442, 0.6332, 0.9463, 0.631, 0.9439, 0.67, 0.9854, 0.6671, 0.9846, 0.6665, 0.9808, 0.6694, 0.9814, 0.6292, 0.9401, 0.6319, 0.9424, 0.631, 0.9439, 0.6287, 0.9408, 0.6732, 0.9856, 0.67, 0.9854, 0.6694, 0.9814, 0.6725, 0.9816, 0.6765, 0.9852, 0.6732, 0.9856, 0.6725, 0.9816, 0.6759, 0.9812, 0.676, 0.9377, 0.6743, 0.9341, 0.6747, 0.9334, 0.6768, 0.9363, 0.6799, 0.9841, 0.6765, 0.9852, 0.6759, 0.9812, 0.6793, 0.9804, 0.6694, 0.9814, 0.6665, 0.9808, 0.666, 0.9767, 0.6689, 0.977, 0.6287, 0.9408, 0.631, 0.9439, 0.63, 0.945, 0.6282, 0.9414, 0.6725, 0.9816, 0.6694, 0.9814, 0.6689, 0.977, 0.672, 0.977, 0.6759, 0.9812, 0.6725, 0.9816, 0.672, 0.977, 0.6754, 0.9768, 0.6768, 0.9363, 0.6747, 0.9334, 0.675, 0.9326, 0.6775, 0.9346, 0.6793, 0.9804, 0.6759, 0.9812, 0.6754, 0.9768, 0.6788, 0.9762, 0.6797, 0.9388, 0.6768, 0.9363, 0.6775, 0.9346, 0.6806, 0.9364, 0.6825, 0.9791, 0.6793, 0.9804, 0.6788, 0.9762, 0.6821, 0.9754, 0.6825, 0.941, 0.6797, 0.9388, 0.6806, 0.9364, 0.6837, 0.9379, 0.6848, 0.9765, 0.6825, 0.9791, 0.6821, 0.9754, 0.6845, 0.9733, 0.6851, 0.9427, 0.6825, 0.941, 0.6837, 0.9379, 0.6865, 0.9392, 0.6876, 0.9745, 0.6848, 0.9765, 0.6845, 0.9733, 0.6873, 0.972, 0.6875, 0.944, 0.6851, 0.9427, 0.6865, 0.9392, 0.6889, 0.9401, 0.631, 0.9439, 0.6332, 0.9463, 0.6317, 0.948, 0.63, 0.945, 0.6821, 0.9754, 0.6788, 0.9762, 0.6785, 0.9717, 0.6811, 0.9703, 0.6837, 0.9379, 0.6806, 0.9364, 0.6812, 0.9338, 0.6844, 0.9346, 0.6845, 0.9733, 0.6821, 0.9754, 0.6811, 0.9703, 0.6842, 0.9699, 0.6865, 0.9392, 0.6837, 0.9379, 0.6844, 0.9346, 0.6873, 0.9353, 0.6873, 0.972, 0.6845, 0.9733, 0.6842, 0.9699, 0.6871, 0.9693, 0.6889, 0.9401, 0.6865, 0.9392, 0.6873, 0.9353, 0.6899, 0.9357, 0.63, 0.945, 0.6317, 0.948, 0.63, 0.9492, 0.6289, 0.9457, 0.6689, 0.977, 0.666, 0.9767, 0.6658, 0.9722, 0.6686, 0.9723, 0.6282, 0.9414, 0.63, 0.945, 0.6289, 0.9457, 0.6276, 0.9418, 0.672, 0.977, 0.6689, 0.977, 0.6686, 0.9723, 0.6717, 0.9722, 0.6754, 0.9768, 0.672, 0.977, 0.6717, 0.9722, 0.6751, 0.972, 0.6775, 0.9346, 0.675, 0.9326, 0.6752, 0.9317, 0.6778, 0.9328, 0.6788, 0.9762, 0.6754, 0.9768, 0.6751, 0.972, 0.6785, 0.9717, 0.6806, 0.9364, 0.6775, 0.9346, 0.6778, 0.9328, 0.6812, 0.9338, 0.6276, 0.9418, 0.6289, 0.9457, 0.6276, 0.9462, 0.627, 0.9421, 0.6717, 0.9722, 0.6686, 0.9723, 0.6685, 0.9674, 0.6716, 0.9672, 0.6751, 0.972, 0.6717, 0.9722, 0.6716, 0.9672, 0.675, 0.9672, 0.6778, 0.9328, 0.6752, 0.9317, 0.6753, 0.9307, 0.678, 0.931, 0.6785, 0.9717, 0.6751, 0.972, 0.675, 0.9672, 0.6784, 0.9672, 0.6812, 0.9338, 0.6778, 0.9328, 0.678, 0.931, 0.6814, 0.9311, 0.6811, 0.9703, 0.6785, 0.9717, 0.6784, 0.9672, 0.681, 0.9662, 0.6844, 0.9346, 0.6812, 0.9338, 0.6814, 0.9311, 0.6847, 0.9312, 0.6842, 0.9699, 0.6811, 0.9703, 0.681, 0.9662, 0.6842, 0.9664, 0.6873, 0.9353, 0.6844, 0.9346, 0.6847, 0.9312, 0.6877, 0.9312, 0.6871, 0.9693, 0.6842, 0.9699, 0.6842, 0.9664, 0.6871, 0.9666, 0.6899, 0.9357, 0.6873, 0.9353, 0.6877, 0.9312, 0.6903, 0.9312, 0.6289, 0.9457, 0.63, 0.9492, 0.6282, 0.95, 0.6276, 0.9462, 0.6686, 0.9723, 0.6658, 0.9722, 0.6657, 0.9676, 0.6685, 0.9674, 0.6842, 0.9664, 0.681, 0.9662, 0.6811, 0.9622, 0.6842, 0.9629, 0.6877, 0.9312, 0.6847, 0.9312, 0.6845, 0.9277, 0.6875, 0.9271, 0.6871, 0.9666, 0.6842, 0.9664, 0.6842, 0.9629, 0.6871, 0.9639, 0.6903, 0.9312, 0.6877, 0.9312, 0.6875, 0.9271, 0.6901, 0.9266, 0.6276, 0.9462, 0.6282, 0.95, 0.6263, 0.9502, 0.6263, 0.9464, 0.6685, 0.9674, 0.6657, 0.9676, 0.6658, 0.9631, 0.6686, 0.9626, 0.627, 0.9421, 0.6276, 0.9462, 0.6263, 0.9464, 0.6263, 0.9423, 0.6716, 0.9672, 0.6685, 0.9674, 0.6686, 0.9626, 0.6717, 0.9624, 0.675, 0.9672, 0.6716, 0.9672, 0.6717, 0.9624, 0.6751, 0.9624, 0.678, 0.931, 0.6753, 0.9307, 0.6753, 0.9298, 0.6779, 0.9291, 0.6784, 0.9672, 0.675, 0.9672, 0.6751, 0.9624, 0.6785, 0.9626, 0.6814, 0.9311, 0.678, 0.931, 0.6779, 0.9291, 0.6813, 0.9283, 0.681, 0.9662, 0.6784, 0.9672, 0.6785, 0.9626, 0.6811, 0.9622, 0.6847, 0.9312, 0.6814, 0.9311, 0.6813, 0.9283, 0.6845, 0.9277, 0.6751, 0.9624, 0.6717, 0.9624, 0.672, 0.9577, 0.6754, 0.9578, 0.6779, 0.9291, 0.6753, 0.9298, 0.6751, 0.9288, 0.6776, 0.9272, 0.6785, 0.9626, 0.6751, 0.9624, 0.6754, 0.9578, 0.6788, 0.9584, 0.6813, 0.9283, 0.6779, 0.9291, 0.6776, 0.9272, 0.6808, 0.9257, 0.6811, 0.9622, 0.6785, 0.9626, 0.6788, 0.9584, 0.6821, 0.9593, 0.6845, 0.9277, 0.6813, 0.9283, 0.6808, 0.9257, 0.6839, 0.9243, 0.6842, 0.9629, 0.6811, 0.9622, 0.6821, 0.9593, 0.6845, 0.9597, 0.6875, 0.9271, 0.6845, 0.9277, 0.6839, 0.9243, 0.6868, 0.9231, 0.6871, 0.9639, 0.6842, 0.9629, 0.6845, 0.9597, 0.6873, 0.9613, 0.6901, 0.9266, 0.6875, 0.9271, 0.6868, 0.9231, 0.6893, 0.9222, 0.6263, 0.9464, 0.6263, 0.9502, 0.6244, 0.95, 0.625, 0.9464, 0.6686, 0.9626, 0.6658, 0.9631, 0.666, 0.9588, 0.6689, 0.9581, 0.6263, 0.9423, 0.6263, 0.9464, 0.625, 0.9464, 0.6257, 0.9421, 0.6717, 0.9624, 0.6686, 0.9626, 0.6689, 0.9581, 0.672, 0.9577, 0.6868, 0.9231, 0.6839, 0.9243, 0.6829, 0.9211, 0.6856, 0.9194, 0.6873, 0.9613, 0.6845, 0.9597, 0.6848, 0.9567, 0.6876, 0.959, 0.6893, 0.9222, 0.6868, 0.9231, 0.6856, 0.9194, 0.688, 0.9181, 0.625, 0.9464, 0.6244, 0.95, 0.6226, 0.9492, 0.6237, 0.9457, 0.6689, 0.9581, 0.666, 0.9588, 0.6665, 0.955, 0.6694, 0.954, 0.6257, 0.9421, 0.625, 0.9464, 0.6237, 0.9457, 0.625, 0.9418, 0.672, 0.9577, 0.6689, 0.9581, 0.6694, 0.954, 0.6725, 0.9536, 0.6754, 0.9578, 0.672, 0.9577, 0.6725, 0.9536, 0.6759, 0.9537, 0.6776, 0.9272, 0.6751, 0.9288, 0.6749, 0.928, 0.6771, 0.9255, 0.6788, 0.9584, 0.6754, 0.9578, 0.6759, 0.9537, 0.6793, 0.9545, 0.6808, 0.9257, 0.6776, 0.9272, 0.6771, 0.9255, 0.6801, 0.9232, 0.6821, 0.9593, 0.6788, 0.9584, 0.6793, 0.9545, 0.6825, 0.9559, 0.6839, 0.9243, 0.6808, 0.9257, 0.6801, 0.9232, 0.6829, 0.9211, 0.6845, 0.9597, 0.6821, 0.9593, 0.6825, 0.9559, 0.6848, 0.9567, 0.6759, 0.9537, 0.6725, 0.9536, 0.6732, 0.95, 0.6765, 0.9502, 0.6771, 0.9255, 0.6749, 0.928, 0.6745, 0.9272, 0.6763, 0.924, 0.6793, 0.9545, 0.6759, 0.9537, 0.6765, 0.9502, 0.6799, 0.9512, 0.6801, 0.9232, 0.6771, 0.9255, 0.6763, 0.924, 0.679, 0.921, 0.6825, 0.9559, 0.6793, 0.9545, 0.6799, 0.9512, 0.6831, 0.9529, 0.6829, 0.9211, 0.6801, 0.9232, 0.679, 0.921, 0.6816, 0.9183, 0.6848, 0.9567, 0.6825, 0.9559, 0.6831, 0.9529, 0.6853, 0.9542, 0.6856, 0.9194, 0.6829, 0.9211, 0.6816, 0.9183, 0.684, 0.9161, 0.6876, 0.959, 0.6848, 0.9567, 0.6853, 0.9542, 0.6879, 0.957, 0.688, 0.9181, 0.6856, 0.9194, 0.684, 0.9161, 0.6862, 0.9144, 0.6237, 0.9457, 0.6226, 0.9492, 0.6209, 0.9479, 0.6226, 0.9448, 0.664, 0.9821, 0.662, 0.9859, 0.6599, 0.9848, 0.6618, 0.981, 0.625, 0.9418, 0.6237, 0.9457, 0.6226, 0.9448, 0.6244, 0.9414, 0.6657, 0.9778, 0.664, 0.9821, 0.6618, 0.981, 0.6634, 0.9766, 0.6209, 0.9479, 0.6194, 0.9502, 0.6175, 0.948, 0.6194, 0.9462, 0.6599, 0.9848, 0.6578, 0.9881, 0.6556, 0.9868, 0.6574, 0.9835, 0.6226, 0.9448, 0.6209, 0.9479, 0.6194, 0.9462, 0.6216, 0.9438, 0.6618, 0.981, 0.6599, 0.9848, 0.6574, 0.9835, 0.6592, 0.9795, 0.6244, 0.9414, 0.6226, 0.9448, 0.6216, 0.9438, 0.6239, 0.9408, 0.6634, 0.9766, 0.6618, 0.981, 0.6592, 0.9795, 0.6607, 0.9752, 0.6645, 0.972, 0.6634, 0.9766, 0.6607, 0.9752, 0.6619, 0.9706, 0.6763, 0.924, 0.6745, 0.9272, 0.674, 0.9265, 0.6754, 0.9227, 0.6653, 0.9672, 0.6645, 0.972, 0.6619, 0.9706, 0.6629, 0.9659, 0.679, 0.921, 0.6763, 0.924, 0.6754, 0.9227, 0.6776, 0.9192, 0.6657, 0.9625, 0.6653, 0.9672, 0.6629, 0.9659, 0.6634, 0.9613, 0.6816, 0.9183, 0.679, 0.921, 0.6776, 0.9192, 0.6799, 0.916, 0.6651, 0.9592, 0.6657, 0.9625, 0.6634, 0.9613, 0.6632, 0.9582, 0.684, 0.9161, 0.6816, 0.9183, 0.6799, 0.916, 0.682, 0.9134, 0.6754, 0.9227, 0.674, 0.9265, 0.6735, 0.926, 0.6743, 0.9218, 0.6629, 0.9659, 0.6619, 0.9706, 0.659, 0.9689, 0.6601, 0.9643, 0.6776, 0.9192, 0.6754, 0.9227, 0.6743, 0.9218, 0.6761, 0.9178, 0.6634, 0.9613, 0.6629, 0.9659, 0.6601, 0.9643, 0.6606, 0.961, 0.6799, 0.916, 0.6776, 0.9192, 0.6761, 0.9178, 0.6779, 0.9142, 0.6632, 0.9582, 0.6634, 0.9613, 0.6606, 0.961, 0.6611, 0.9569, 0.682, 0.9134, 0.6799, 0.916, 0.6779, 0.9142, 0.6797, 0.9113, 0.663, 0.9543, 0.6632, 0.9582, 0.6611, 0.9569, 0.6614, 0.9533, 0.6574, 0.9835, 0.6556, 0.9868, 0.6531, 0.9854, 0.6547, 0.9819, 0.6216, 0.9438, 0.6194, 0.9462, 0.6182, 0.9441, 0.6207, 0.9424, 0.6592, 0.9795, 0.6574, 0.9835, 0.6547, 0.9819, 0.6563, 0.9779, 0.6239, 0.9408, 0.6216, 0.9438, 0.6207, 0.9424, 0.6235, 0.94, 0.6607, 0.9752, 0.6592, 0.9795, 0.6563, 0.9779, 0.6577, 0.9735, 0.6619, 0.9706, 0.6607, 0.9752, 0.6577, 0.9735, 0.659, 0.9689, 0.6547, 0.9819, 0.6531, 0.9854, 0.6505, 0.9838, 0.6518, 0.9801, 0.6207, 0.9424, 0.6182, 0.9441, 0.6173, 0.9418, 0.6201, 0.9408, 0.6563, 0.9779, 0.6547, 0.9819, 0.6518, 0.9801, 0.6532, 0.976, 0.6235, 0.94, 0.6207, 0.9424, 0.6201, 0.9408, 0.6232, 0.9392, 0.6577, 0.9735, 0.6563, 0.9779, 0.6532, 0.976, 0.6546, 0.9716, 0.659, 0.9689, 0.6577, 0.9735, 0.6546, 0.9716, 0.656, 0.967, 0.6743, 0.9218, 0.6735, 0.926, 0.6729, 0.9257, 0.6732, 0.9212, 0.6601, 0.9643, 0.659, 0.9689, 0.656, 0.967, 0.6573, 0.9625, 0.6761, 0.9178, 0.6743, 0.9218, 0.6732, 0.9212, 0.6744, 0.9169, 0.6606, 0.961, 0.6601, 0.9643, 0.6573, 0.9625, 0.658, 0.9595, 0.6779, 0.9142, 0.6761, 0.9178, 0.6744, 0.9169, 0.6758, 0.9131, 0.6611, 0.9569, 0.6606, 0.961, 0.658, 0.9595, 0.6589, 0.9556, 0.6531, 0.9854, 0.6515, 0.9883, 0.6493, 0.987, 0.6505, 0.9838, 0.6614, 0.9533, 0.6611, 0.9569, 0.6589, 0.9556, 0.6597, 0.9523, 0.6573, 0.9625, 0.656, 0.967, 0.6529, 0.965, 0.6544, 0.9607, 0.6744, 0.9169, 0.6732, 0.9212, 0.672, 0.9209, 0.6726, 0.9165, 0.658, 0.9595, 0.6573, 0.9625, 0.6544, 0.9607, 0.6554, 0.9578, 0.6758, 0.9131, 0.6744, 0.9169, 0.6726, 0.9165, 0.6735, 0.9126, 0.6589, 0.9556, 0.658, 0.9595, 0.6554, 0.9578, 0.6567, 0.9542, 0.6505, 0.9838, 0.6493, 0.987, 0.6471, 0.9855, 0.6479, 0.9822, 0.6173, 0.9418, 0.6148, 0.9424, 0.6141, 0.9392, 0.6168, 0.9392, 0.6518, 0.9801, 0.6505, 0.9838, 0.6479, 0.9822, 0.6489, 0.9783, 0.6201, 0.9408, 0.6173, 0.9418, 0.6168, 0.9392, 0.6198, 0.939, 0.6532, 0.976, 0.6518, 0.9801, 0.6489, 0.9783, 0.6501, 0.974, 0.6232, 0.9392, 0.6201, 0.9408, 0.6198, 0.939, 0.623, 0.9383, 0.6546, 0.9716, 0.6532, 0.976, 0.6501, 0.974, 0.6515, 0.9696, 0.656, 0.967, 0.6546, 0.9716, 0.6515, 0.9696, 0.6529, 0.965, 0.6732, 0.9212, 0.6729, 0.9257, 0.6723, 0.9256, 0.672, 0.9209, 0.6198, 0.939, 0.6168, 0.9392, 0.6166, 0.9366, 0.6196, 0.9372, 0.6501, 0.974, 0.6489, 0.9783, 0.6461, 0.9764, 0.6472, 0.972, 0.623, 0.9383, 0.6198, 0.939, 0.6196, 0.9372, 0.6229, 0.9374, 0.6515, 0.9696, 0.6501, 0.974, 0.6472, 0.972, 0.6484, 0.9675, 0.6529, 0.965, 0.6515, 0.9696, 0.6484, 0.9675, 0.6499, 0.963, 0.672, 0.9209, 0.6723, 0.9256, 0.6716, 0.9257, 0.6707, 0.921, 0.6544, 0.9607, 0.6529, 0.965, 0.6499, 0.963, 0.6515, 0.9588, 0.6726, 0.9165, 0.672, 0.9209, 0.6707, 0.921, 0.6709, 0.9166, 0.6554, 0.9578, 0.6544, 0.9607, 0.6515, 0.9588, 0.6528, 0.9561, 0.6735, 0.9126, 0.6726, 0.9165, 0.6709, 0.9166, 0.6713, 0.9128, 0.6567, 0.9542, 0.6554, 0.9578, 0.6528, 0.9561, 0.6546, 0.9527, 0.6479, 0.9822, 0.6471, 0.9855, 0.645, 0.9841, 0.6454, 0.9805, 0.6168, 0.9392, 0.6141, 0.9392, 0.6139, 0.9358, 0.6166, 0.9366, 0.6489, 0.9783, 0.6479, 0.9822, 0.6454, 0.9805, 0.6461, 0.9764, 0.6528, 0.9561, 0.6515, 0.9588, 0.6489, 0.9569, 0.6505, 0.9544, 0.6713, 0.9128, 0.6709, 0.9166, 0.6692, 0.9173, 0.6691, 0.9137, 0.6546, 0.9527, 0.6528, 0.9561, 0.6505, 0.9544, 0.6525, 0.9513, 0.6454, 0.9805, 0.645, 0.9841, 0.6429, 0.9827, 0.643, 0.9788, 0.6166, 0.9366, 0.6139, 0.9358, 0.6142, 0.9324, 0.6168, 0.9339, 0.6461, 0.9764, 0.6454, 0.9805, 0.643, 0.9788, 0.6435, 0.9745, 0.6196, 0.9372, 0.6166, 0.9366, 0.6168, 0.9339, 0.6198, 0.9354, 0.6472, 0.972, 0.6461, 0.9764, 0.6435, 0.9745, 0.6444, 0.97, 0.6229, 0.9374, 0.6196, 0.9372, 0.6198, 0.9354, 0.623, 0.9365, 0.6484, 0.9675, 0.6472, 0.972, 0.6444, 0.97, 0.6456, 0.9655, 0.6499, 0.963, 0.6484, 0.9675, 0.6456, 0.9655, 0.6471, 0.9611, 0.6707, 0.921, 0.6716, 0.9257, 0.671, 0.9259, 0.6696, 0.9215, 0.6515, 0.9588, 0.6499, 0.963, 0.6471, 0.9611, 0.6489, 0.9569, 0.6709, 0.9166, 0.6707, 0.921, 0.6696, 0.9215, 0.6692, 0.9173, 0.623, 0.9365, 0.6198, 0.9354, 0.6202, 0.9336, 0.6232, 0.9356, 0.6456, 0.9655, 0.6444, 0.97, 0.6419, 0.9682, 0.643, 0.9636, 0.6471, 0.9611, 0.6456, 0.9655, 0.643, 0.9636, 0.6446, 0.9592, 0.6696, 0.9215, 0.671, 0.9259, 0.6705, 0.9263, 0.6685, 0.9223, 0.6489, 0.9569, 0.6471, 0.9611, 0.6446, 0.9592, 0.6466, 0.9552, 0.6692, 0.9173, 0.6696, 0.9215, 0.6685, 0.9223, 0.6676, 0.9185, 0.6505, 0.9544, 0.6489, 0.9569, 0.6466, 0.9552, 0.6483, 0.9529, 0.6438, 0.9466, 0.6413, 0.9432, 0.6421, 0.9417, 0.6449, 0.9446, 0.6525, 0.9513, 0.6505, 0.9544, 0.6483, 0.9529, 0.6507, 0.95, 0.6467, 0.9494, 0.6438, 0.9466, 0.6449, 0.9446, 0.6479, 0.9471, 0.6168, 0.9339, 0.6142, 0.9324, 0.6149, 0.9292, 0.6173, 0.9314, 0.6435, 0.9745, 0.643, 0.9788, 0.6409, 0.9772, 0.6411, 0.9728, 0.6198, 0.9354, 0.6168, 0.9339, 0.6173, 0.9314, 0.6202, 0.9336, 0.6444, 0.97, 0.6435, 0.9745, 0.6411, 0.9728, 0.6419, 0.9682, 0.6449, 0.9446, 0.6421, 0.9417, 0.6428, 0.9397, 0.6457, 0.9422, 0.6149, 0.9292, 0.6129, 0.927, 0.6142, 0.9235, 0.616, 0.9262, 0.6479, 0.9471, 0.6449, 0.9446, 0.6457, 0.9422, 0.6489, 0.9442, 0.6173, 0.9314, 0.6149, 0.9292, 0.616, 0.9262, 0.6183, 0.929, 0.651, 0.9489, 0.6479, 0.9471, 0.6489, 0.9442, 0.6521, 0.9456, 0.6202, 0.9336, 0.6173, 0.9314, 0.6183, 0.929, 0.6208, 0.932, 0.6541, 0.95, 0.651, 0.9489, 0.6521, 0.9456, 0.6553, 0.9465, 0.6232, 0.9356, 0.6202, 0.9336, 0.6208, 0.932, 0.6235, 0.9347, 0.643, 0.9636, 0.6419, 0.9682, 0.6398, 0.9665, 0.6409, 0.9619, 0.6446, 0.9592, 0.643, 0.9636, 0.6409, 0.9619, 0.6425, 0.9576, 0.6685, 0.9223, 0.6705, 0.9263, 0.67, 0.9269, 0.6675, 0.9234, 0.6466, 0.9552, 0.6446, 0.9592, 0.6425, 0.9576, 0.6446, 0.9536, 0.6421, 0.9417, 0.6398, 0.9383, 0.6402, 0.937, 0.6428, 0.9397, 0.6483, 0.9529, 0.6466, 0.9552, 0.6446, 0.9536, 0.6466, 0.9514, 0.6584, 0.9469, 0.6553, 0.9465, 0.6563, 0.9425, 0.6594, 0.9427, 0.6613, 0.9465, 0.6584, 0.9469, 0.6594, 0.9427, 0.6622, 0.9425, 0.6675, 0.9234, 0.67, 0.9269, 0.6696, 0.9276, 0.6667, 0.9249, 0.6446, 0.9536, 0.6425, 0.9576, 0.6409, 0.9561, 0.6431, 0.9523, 0.6428, 0.9397, 0.6402, 0.937, 0.6406, 0.9354, 0.6433, 0.9374, 0.6142, 0.9235, 0.6135, 0.9213, 0.6156, 0.9179, 0.616, 0.9205, 0.6457, 0.9422, 0.6428, 0.9397, 0.6433, 0.9374, 0.6464, 0.9392, 0.616, 0.9262, 0.6142, 0.9235, 0.616, 0.9205, 0.6176, 0.9236, 0.6489, 0.9442, 0.6457, 0.9422, 0.6464, 0.9392, 0.6497, 0.9407, 0.6183, 0.929, 0.616, 0.9262, 0.6176, 0.9236, 0.6195, 0.927, 0.6521, 0.9456, 0.6489, 0.9442, 0.6497, 0.9407, 0.653, 0.9418, 0.6208, 0.932, 0.6183, 0.929, 0.6195, 0.927, 0.6216, 0.9304, 0.6553, 0.9465, 0.6521, 0.9456, 0.653, 0.9418, 0.6563, 0.9425, 0.6235, 0.9347, 0.6208, 0.932, 0.6216, 0.9304, 0.6239, 0.934, 0.6176, 0.9236, 0.616, 0.9205, 0.6183, 0.9179, 0.6195, 0.9214, 0.6497, 0.9407, 0.6464, 0.9392, 0.6469, 0.936, 0.6502, 0.9369, 0.6195, 0.927, 0.6176, 0.9236, 0.6195, 0.9214, 0.621, 0.9253, 0.653, 0.9418, 0.6497, 0.9407, 0.6502, 0.9369, 0.6536, 0.9376, 0.6216, 0.9304, 0.6195, 0.927, 0.621, 0.9253, 0.6226, 0.9292, 0.6563, 0.9425, 0.653, 0.9418, 0.6536, 0.9376, 0.6569, 0.938, 0.6239, 0.934, 0.6216, 0.9304, 0.6226, 0.9292, 0.6245, 0.9334, 0.6594, 0.9427, 0.6563, 0.9425, 0.6569, 0.938, 0.6601, 0.9382, 0.6622, 0.9425, 0.6594, 0.9427, 0.6601, 0.9382, 0.6628, 0.938, 0.6667, 0.9249, 0.6696, 0.9276, 0.6692, 0.9284, 0.6661, 0.9265, 0.6646, 0.9418, 0.6622, 0.9425, 0.6628, 0.938, 0.6652, 0.9376, 0.6433, 0.9374, 0.6406, 0.9354, 0.6409, 0.9336, 0.6437, 0.9349, 0.616, 0.9205, 0.6156, 0.9179, 0.618, 0.9151, 0.6183, 0.9179, 0.6464, 0.9392, 0.6433, 0.9374, 0.6437, 0.9349, 0.6469, 0.936, 0.6628, 0.938, 0.6601, 0.9382, 0.6604, 0.9333, 0.6632, 0.9333, 0.6661, 0.9265, 0.6692, 0.9284, 0.669, 0.9294, 0.6657, 0.9283, 0.6652, 0.9376, 0.6628, 0.938, 0.6632, 0.9333, 0.6655, 0.9331, 0.6437, 0.9349, 0.6409, 0.9336, 0.641, 0.9318, 0.6439, 0.9322, 0.6183, 0.9179, 0.618, 0.9151, 0.6208, 0.913, 0.6208, 0.9161, 0.6469, 0.936, 0.6437, 0.9349, 0.6439, 0.9322, 0.6471, 0.9326, 0.6195, 0.9214, 0.6183, 0.9179, 0.6208, 0.9161, 0.6216, 0.9198, 0.6502, 0.9369, 0.6469, 0.936, 0.6471, 0.9326, 0.6505, 0.9329, 0.621, 0.9253, 0.6195, 0.9214, 0.6216, 0.9198, 0.6226, 0.924, 0.6536, 0.9376, 0.6502, 0.9369, 0.6505, 0.9329, 0.6539, 0.9331, 0.6226, 0.9292, 0.621, 0.9253, 0.6226, 0.924, 0.6238, 0.9284, 0.6569, 0.938, 0.6536, 0.9376, 0.6539, 0.9331, 0.6573, 0.9333, 0.6245, 0.9334, 0.6226, 0.9292, 0.6238, 0.9284, 0.625, 0.933, 0.6601, 0.9382, 0.6569, 0.938, 0.6573, 0.9333, 0.6604, 0.9333, 0.6505, 0.9329, 0.6471, 0.9326, 0.6471, 0.9291, 0.6505, 0.9288, 0.6226, 0.924, 0.6216, 0.9198, 0.6239, 0.9189, 0.6245, 0.9233, 0.6539, 0.9331, 0.6505, 0.9329, 0.6505, 0.9288, 0.6539, 0.9285, 0.6238, 0.9284, 0.6226, 0.924, 0.6245, 0.9233, 0.6251, 0.9279, 0.6573, 0.9333, 0.6539, 0.9331, 0.6539, 0.9285, 0.6573, 0.9284, 0.625, 0.933, 0.6238, 0.9284, 0.6251, 0.9279, 0.6257, 0.9329, 0.6604, 0.9333, 0.6573, 0.9333, 0.6573, 0.9284, 0.6604, 0.9283, 0.6632, 0.9333, 0.6604, 0.9333, 0.6604, 0.9283, 0.6632, 0.9284, 0.6657, 0.9283, 0.669, 0.9294, 0.669, 0.9303, 0.6655, 0.9302, 0.6655, 0.9331, 0.6632, 0.9333, 0.6632, 0.9284, 0.6655, 0.9285, 0.6439, 0.9322, 0.641, 0.9318, 0.641, 0.9299, 0.6439, 0.9294, 0.6208, 0.9161, 0.6208, 0.913, 0.6239, 0.9117, 0.6235, 0.9149, 0.6471, 0.9326, 0.6439, 0.9322, 0.6439, 0.9294, 0.6471, 0.9291, 0.6216, 0.9198, 0.6208, 0.9161, 0.6235, 0.9149, 0.6239, 0.9189, 0.6632, 0.9284, 0.6604, 0.9283, 0.6601, 0.9235, 0.6628, 0.9236, 0.6655, 0.9302, 0.669, 0.9303, 0.669, 0.9313, 0.6656, 0.932, 0.6655, 0.9285, 0.6632, 0.9284, 0.6628, 0.9236, 0.6652, 0.924, 0.6439, 0.9294, 0.641, 0.9299, 0.6409, 0.928, 0.6437, 0.9267, 0.6235, 0.9149, 0.6239, 0.9117, 0.627, 0.9113, 0.6264, 0.9145, 0.6471, 0.9291, 0.6439, 0.9294, 0.6437, 0.9267, 0.6469, 0.9256, 0.6239, 0.9189, 0.6235, 0.9149, 0.6264, 0.9145, 0.6264, 0.9185, 0.6505, 0.9288, 0.6471, 0.9291, 0.6469, 0.9256, 0.6502, 0.9247, 0.6245, 0.9233, 0.6239, 0.9189, 0.6264, 0.9185, 0.6264, 0.923, 0.6539, 0.9285, 0.6505, 0.9288, 0.6502, 0.9247, 0.6536, 0.924, 0.6251, 0.9279, 0.6245, 0.9233, 0.6264, 0.923, 0.6264, 0.9277, 0.6573, 0.9284, 0.6539, 0.9285, 0.6536, 0.924, 0.6569, 0.9236, 0.6257, 0.9329, 0.6251, 0.9279, 0.6264, 0.9277, 0.6264, 0.9328, 0.6604, 0.9283, 0.6573, 0.9284, 0.6569, 0.9236, 0.6601, 0.9235, 0.6264, 0.923, 0.6264, 0.9185, 0.6288, 0.9189, 0.6283, 0.9233, 0.6536, 0.924, 0.6502, 0.9247, 0.6497, 0.9209, 0.653, 0.9198, 0.6264, 0.9277, 0.6264, 0.923, 0.6283, 0.9233, 0.6277, 0.9279, 0.6569, 0.9236, 0.6536, 0.924, 0.653, 0.9198, 0.6563, 0.9191, 0.6264, 0.9328, 0.6264, 0.9277, 0.6277, 0.9279, 0.627, 0.9327, 0.6601, 0.9235, 0.6569, 0.9236, 0.6563, 0.9191, 0.6594, 0.9189, 0.6628, 0.9236, 0.6601, 0.9235, 0.6594, 0.9189, 0.6622, 0.9191, 0.6656, 0.932, 0.669, 0.9313, 0.6692, 0.9322, 0.6659, 0.9339, 0.6652, 0.924, 0.6628, 0.9236, 0.6622, 0.9191, 0.6646, 0.9198, 0.6437, 0.9267, 0.6409, 0.928, 0.6406, 0.9263, 0.6433, 0.9242, 0.6264, 0.9145, 0.627, 0.9113, 0.6302, 0.9117, 0.6292, 0.9149, 0.6469, 0.9256, 0.6437, 0.9267, 0.6433, 0.9242, 0.6464, 0.9224, 0.6264, 0.9185, 0.6264, 0.9145, 0.6292, 0.9149, 0.6288, 0.9189, 0.6502, 0.9247, 0.6469, 0.9256, 0.6464, 0.9224, 0.6497, 0.9209, 0.6646, 0.9198, 0.6622, 0.9191, 0.6613, 0.9151, 0.6637, 0.916, 0.6433, 0.9242, 0.6406, 0.9263, 0.6402, 0.9247, 0.6428, 0.9219, 0.6292, 0.9149, 0.6302, 0.9117, 0.6332, 0.913, 0.6319, 0.9161, 0.6464, 0.9224, 0.6433, 0.9242, 0.6428, 0.9219, 0.6457, 0.9195, 0.6288, 0.9189, 0.6292, 0.9149, 0.6319, 0.9161, 0.6311, 0.9199, 0.6497, 0.9209, 0.6464, 0.9224, 0.6457, 0.9195, 0.6489, 0.9175, 0.6283, 0.9233, 0.6288, 0.9189, 0.6311, 0.9199, 0.6301, 0.9241, 0.653, 0.9198, 0.6497, 0.9209, 0.6489, 0.9175, 0.6521, 0.916, 0.6277, 0.9279, 0.6283, 0.9233, 0.6301, 0.9241, 0.6289, 0.9286, 0.6563, 0.9191, 0.653, 0.9198, 0.6521, 0.916, 0.6553, 0.9151, 0.627, 0.9327, 0.6277, 0.9279, 0.6289, 0.9286, 0.6277, 0.933, 0.6594, 0.9189, 0.6563, 0.9191, 0.6553, 0.9151, 0.6584, 0.9148, 0.6622, 0.9191, 0.6594, 0.9189, 0.6584, 0.9148, 0.6613, 0.9151, 0.6659, 0.9339, 0.6692, 0.9322, 0.6694, 0.9331, 0.6665, 0.9356, 0.6289, 0.9286, 0.6301, 0.9241, 0.6318, 0.9253, 0.6301, 0.9294, 0.6553, 0.9151, 0.6521, 0.916, 0.651, 0.9128, 0.6541, 0.9117, 0.6277, 0.933, 0.6289, 0.9286, 0.6301, 0.9294, 0.6283, 0.9334, 0.6584, 0.9148, 0.6553, 0.9151, 0.6541, 0.9117, 0.6572, 0.9113, 0.6358, 0.9864, 0.6328, 0.9887, 0.6321, 0.9857, 0.6351, 0.9834, 0.6665, 0.9356, 0.6694, 0.9331, 0.6698, 0.9339, 0.6672, 0.9371, 0.6384, 0.9834, 0.6358, 0.9864, 0.6351, 0.9834, 0.6378, 0.9806, 0.6428, 0.9219, 0.6402, 0.9247, 0.6398, 0.9233, 0.6421, 0.92, 0.6319, 0.9161, 0.6332, 0.913, 0.636, 0.9151, 0.6344, 0.918, 0.6457, 0.9195, 0.6428, 0.9219, 0.6421, 0.92, 0.6449, 0.917, 0.6311, 0.9199, 0.6319, 0.9161, 0.6344, 0.918, 0.6332, 0.9215, 0.6489, 0.9175, 0.6457, 0.9195, 0.6449, 0.917, 0.6479, 0.9146, 0.6301, 0.9241, 0.6311, 0.9199, 0.6332, 0.9215, 0.6318, 0.9253, 0.6521, 0.916, 0.6489, 0.9175, 0.6479, 0.9146, 0.651, 0.9128, 0.6657, 0.94, 0.6672, 0.9371, 0.6681, 0.9384, 0.6671, 0.9418, 0.6344, 0.918, 0.636, 0.9151, 0.6385, 0.918, 0.6366, 0.9205, 0.6449, 0.917, 0.6421, 0.92, 0.6413, 0.9184, 0.6438, 0.9151, 0.6332, 0.9215, 0.6344, 0.918, 0.6366, 0.9205, 0.6351, 0.9236, 0.6479, 0.9146, 0.6449, 0.917, 0.6438, 0.9151, 0.6467, 0.9123, 0.6318, 0.9253, 0.6332, 0.9215, 0.6351, 0.9236, 0.6332, 0.927, 0.6255, 0.9884, 0.6222, 0.9887, 0.6215, 0.9857, 0.6247, 0.985, 0.6301, 0.9294, 0.6318, 0.9253, 0.6332, 0.927, 0.6311, 0.9306, 0.6289, 0.9874, 0.6255, 0.9884, 0.6247, 0.985, 0.6279, 0.9838, 0.6283, 0.9334, 0.6301, 0.9294, 0.6311, 0.9306, 0.6288, 0.934, 0.6321, 0.9857, 0.6289, 0.9874, 0.6279, 0.9838, 0.6311, 0.982, 0.6351, 0.9834, 0.6321, 0.9857, 0.6311, 0.982, 0.6342, 0.9798, 0.6672, 0.9371, 0.6698, 0.9339, 0.6703, 0.9345, 0.6681, 0.9384, 0.6378, 0.9806, 0.6351, 0.9834, 0.6342, 0.9798, 0.6369, 0.9772, 0.6279, 0.9838, 0.6247, 0.985, 0.6236, 0.9813, 0.6268, 0.9798, 0.6288, 0.934, 0.6311, 0.9306, 0.6319, 0.932, 0.6292, 0.9348, 0.6311, 0.982, 0.6279, 0.9838, 0.6268, 0.9798, 0.63, 0.978, 0.6342, 0.9798, 0.6311, 0.982, 0.63, 0.978, 0.633, 0.9758, 0.6681, 0.9384, 0.6703, 0.9345, 0.6708, 0.935, 0.6692, 0.9393, 0.6369, 0.9772, 0.6342, 0.9798, 0.633, 0.9758, 0.6358, 0.9735, 0.6671, 0.9418, 0.6681, 0.9384, 0.6692, 0.9393, 0.6686, 0.9432, 0.6366, 0.9205, 0.6385, 0.918, 0.6398, 0.9216, 0.6384, 0.9236, 0.6184, 0.9857, 0.6157, 0.9852, 0.6151, 0.9829, 0.6176, 0.9829, 0.6351, 0.9236, 0.6366, 0.9205, 0.6384, 0.9236, 0.6366, 0.9263, 0.6215, 0.9857, 0.6184, 0.9857, 0.6176, 0.9829, 0.6205, 0.9823, 0.6332, 0.927, 0.6351, 0.9236, 0.6366, 0.9263, 0.6344, 0.9291, 0.6247, 0.985, 0.6215, 0.9857, 0.6205, 0.9823, 0.6236, 0.9813, 0.6311, 0.9306, 0.6332, 0.927, 0.6344, 0.9291, 0.6319, 0.932, 0.6714, 0.9353, 0.6725, 0.9305, 0.672, 0.9354, 0.6263, 0.9375, 0.6295, 0.9356, 0.6297, 0.9365, 0.672, 0.9354, 0.6725, 0.9305, 0.6727, 0.9354, 0.6263, 0.9375, 0.6297, 0.9365, 0.6298, 0.9374, 0.6727, 0.9354, 0.6725, 0.9305, 0.6733, 0.9351, 0.6263, 0.9375, 0.6298, 0.9374, 0.6297, 0.9383, 0.6733, 0.9351, 0.6725, 0.9305, 0.6738, 0.9347, 0.6263, 0.9375, 0.6297, 0.9383, 0.6295, 0.9392, 0.6738, 0.9347, 0.6725, 0.9305, 0.6743, 0.9341, 0.6263, 0.9375, 0.6295, 0.9392, 0.6292, 0.9401, 0.6743, 0.9341, 0.6725, 0.9305, 0.6747, 0.9334, 0.6263, 0.9375, 0.6292, 0.9401, 0.6287, 0.9408, 0.6747, 0.9334, 0.6725, 0.9305, 0.675, 0.9326, 0.6263, 0.9375, 0.6287, 0.9408, 0.6282, 0.9414, 0.675, 0.9326, 0.6725, 0.9305, 0.6752, 0.9317, 0.6263, 0.9375, 0.6282, 0.9414, 0.6276, 0.9418, 0.6752, 0.9317, 0.6725, 0.9305, 0.6753, 0.9307, 0.6263, 0.9375, 0.6276, 0.9418, 0.627, 0.9421, 0.6753, 0.9307, 0.6725, 0.9305, 0.6753, 0.9298, 0.6263, 0.9375, 0.627, 0.9421, 0.6263, 0.9423, 0.6753, 0.9298, 0.6725, 0.9305, 0.6751, 0.9288, 0.6263, 0.9375, 0.6263, 0.9423, 0.6257, 0.9421, 0.6751, 0.9288, 0.6725, 0.9305, 0.6749, 0.928, 0.6263, 0.9375, 0.6257, 0.9421, 0.625, 0.9418, 0.6749, 0.928, 0.6725, 0.9305, 0.6745, 0.9272, 0.6263, 0.9375, 0.625, 0.9418, 0.6244, 0.9414, 0.6745, 0.9272, 0.6725, 0.9305, 0.674, 0.9265, 0.6263, 0.9375, 0.6244, 0.9414, 0.6239, 0.9408, 0.674, 0.9265, 0.6725, 0.9305, 0.6735, 0.926, 0.6263, 0.9375, 0.6239, 0.9408, 0.6235, 0.94, 0.6735, 0.926, 0.6725, 0.9305, 0.6729, 0.9257, 0.6263, 0.9375, 0.6235, 0.94, 0.6232, 0.9392, 0.6729, 0.9257, 0.6725, 0.9305, 0.6723, 0.9256, 0.6263, 0.9375, 0.6232, 0.9392, 0.623, 0.9383, 0.6723, 0.9256, 0.6725, 0.9305, 0.6716, 0.9257, 0.6263, 0.9375, 0.623, 0.9383, 0.6229, 0.9374, 0.6716, 0.9257, 0.6725, 0.9305, 0.671, 0.9259, 0.6263, 0.9375, 0.6229, 0.9374, 0.623, 0.9365, 0.671, 0.9259, 0.6725, 0.9305, 0.6705, 0.9263, 0.6263, 0.9375, 0.623, 0.9365, 0.6232, 0.9356, 0.6705, 0.9263, 0.6725, 0.9305, 0.67, 0.9269, 0.6263, 0.9375, 0.6232, 0.9356, 0.6235, 0.9347, 0.67, 0.9269, 0.6725, 0.9305, 0.6696, 0.9276, 0.6263, 0.9375, 0.6235, 0.9347, 0.6239, 0.934, 0.6696, 0.9276, 0.6725, 0.9305, 0.6692, 0.9284, 0.6263, 0.9375, 0.6239, 0.934, 0.6245, 0.9334, 0.6692, 0.9284, 0.6725, 0.9305, 0.669, 0.9294, 0.6263, 0.9375, 0.6245, 0.9334, 0.625, 0.933, 0.669, 0.9294, 0.6725, 0.9305, 0.669, 0.9303, 0.6263, 0.9375, 0.625, 0.933, 0.6257, 0.9329, 0.669, 0.9303, 0.6725, 0.9305, 0.669, 0.9313, 0.6263, 0.9375, 0.6257, 0.9329, 0.6264, 0.9328, 0.669, 0.9313, 0.6725, 0.9305, 0.6692, 0.9322, 0.6263, 0.9375, 0.6264, 0.9328, 0.627, 0.9327, 0.6692, 0.9322, 0.6725, 0.9305, 0.6694, 0.9331, 0.6263, 0.9375, 0.627, 0.9327, 0.6277, 0.933, 0.6694, 0.9331, 0.6725, 0.9305, 0.6698, 0.9339, 0.6263, 0.9375, 0.6277, 0.933, 0.6283, 0.9334, 0.6698, 0.9339, 0.6725, 0.9305, 0.6703, 0.9345, 0.6263, 0.9375, 0.6283, 0.9334, 0.6288, 0.934, 0.6703, 0.9345, 0.6725, 0.9305, 0.6708, 0.935, 0.6263, 0.9375, 0.6288, 0.934, 0.6292, 0.9348, 0.6374, 0.9715, 0.6358, 0.9735, 0.6346, 0.9694, 0.6364, 0.9678, 0.6176, 0.9829, 0.6151, 0.9829, 0.6144, 0.9805, 0.6167, 0.9797, 0.6366, 0.9263, 0.6384, 0.9236, 0.6398, 0.9272, 0.6378, 0.9293, 0.6205, 0.9823, 0.6176, 0.9829, 0.6167, 0.9797, 0.6195, 0.9786, 0.6344, 0.9291, 0.6366, 0.9263, 0.6378, 0.9293, 0.6353, 0.9315, 0.6236, 0.9813, 0.6205, 0.9823, 0.6195, 0.9786, 0.6224, 0.9772, 0.6319, 0.932, 0.6344, 0.9291, 0.6353, 0.9315, 0.6325, 0.9336, 0.6268, 0.9798, 0.6236, 0.9813, 0.6224, 0.9772, 0.6255, 0.9755, 0.6292, 0.9348, 0.6319, 0.932, 0.6325, 0.9336, 0.6295, 0.9356, 0.63, 0.978, 0.6268, 0.9798, 0.6255, 0.9755, 0.6287, 0.9736, 0.6708, 0.935, 0.6725, 0.9305, 0.6714, 0.9353, 0.6263, 0.9375, 0.6292, 0.9348, 0.6295, 0.9356, 0.633, 0.9758, 0.63, 0.978, 0.6287, 0.9736, 0.6318, 0.9715, 0.6692, 0.9393, 0.6708, 0.935, 0.6714, 0.9353, 0.6703, 0.94, 0.6358, 0.9735, 0.633, 0.9758, 0.6318, 0.9715, 0.6346, 0.9694, 0.6686, 0.9432, 0.6692, 0.9393, 0.6703, 0.94, 0.6703, 0.9441])
me_sphere.use_remesh_preserve_volume = False
me_sphere.use_remesh_preserve_attributes = False
me_sphere.use_mirror_vertex_groups = False
me_sphere.update()

# ---- objects
ob_tomato = bpy.data.objects.new('Tomato', me_sphere)

# ---- transforms, parenting, visibility, modifiers, constraints
ob_tomato.location = (0.0, 0.0, 0.0)
ob_tomato.lineart.crease_threshold = 0.0

# ---- collection membership
col_collection_1.objects.link(ob_tomato)

# ---- scene / render settings (as saved in the file)
scene.frame_start = 1; scene.frame_end = 250; scene.frame_set(1)
scene.render.engine = 'BLENDER_EEVEE_NEXT'
scene.render.resolution_percentage = 50
scene.render.dither_intensity = 0.0
scene.cycles.use_denoising = False
scene.cycles.samples = 10
scene.cycles.sampling_pattern = 'TABULATED_SOBOL'
scene.cycles.light_sampling_threshold = 0.0
scene.cycles.use_adaptive_sampling = False
scene.cycles.use_light_tree = False
scene.cycles.blur_glossy = 0.0
scene.cycles.pixel_filter_type = 'GAUSSIAN'
scene.cycles.sample_clamp_indirect = 0.0
scene.view_settings.view_transform = 'Standard'
bpy.context.view_layer.update()

# ---- added for rendering (the .blend has no active camera and no usable light): camera, sun
cam_auto = bpy.data.cameras.new('AutoCamera')
cam_auto.lens = 50.0
cam_auto.sensor_width = 36.0
cam_auto.clip_end = 1000.0
ob_auto_camera = bpy.data.objects.new('AutoCamera', cam_auto)
scene.collection.objects.link(ob_auto_camera)
ob_auto_camera.location = (0.438651, -0.509741, 0.34619)
ob_auto_camera.rotation_euler = (1.09748, -7.21219e-08, 0.694738)
scene.camera = ob_auto_camera
light_auto_sun = bpy.data.lights.new('AutoSun', 'SUN')
light_auto_sun.energy = 3.0
light_auto_sun.angle = 0.0523599
ob_auto_sun = bpy.data.objects.new('AutoSun', light_auto_sun)
scene.collection.objects.link(ob_auto_sun)
ob_auto_sun.rotation_euler = (0.872665, 0.174533, 0.523599)
bpy.context.view_layer.update()
